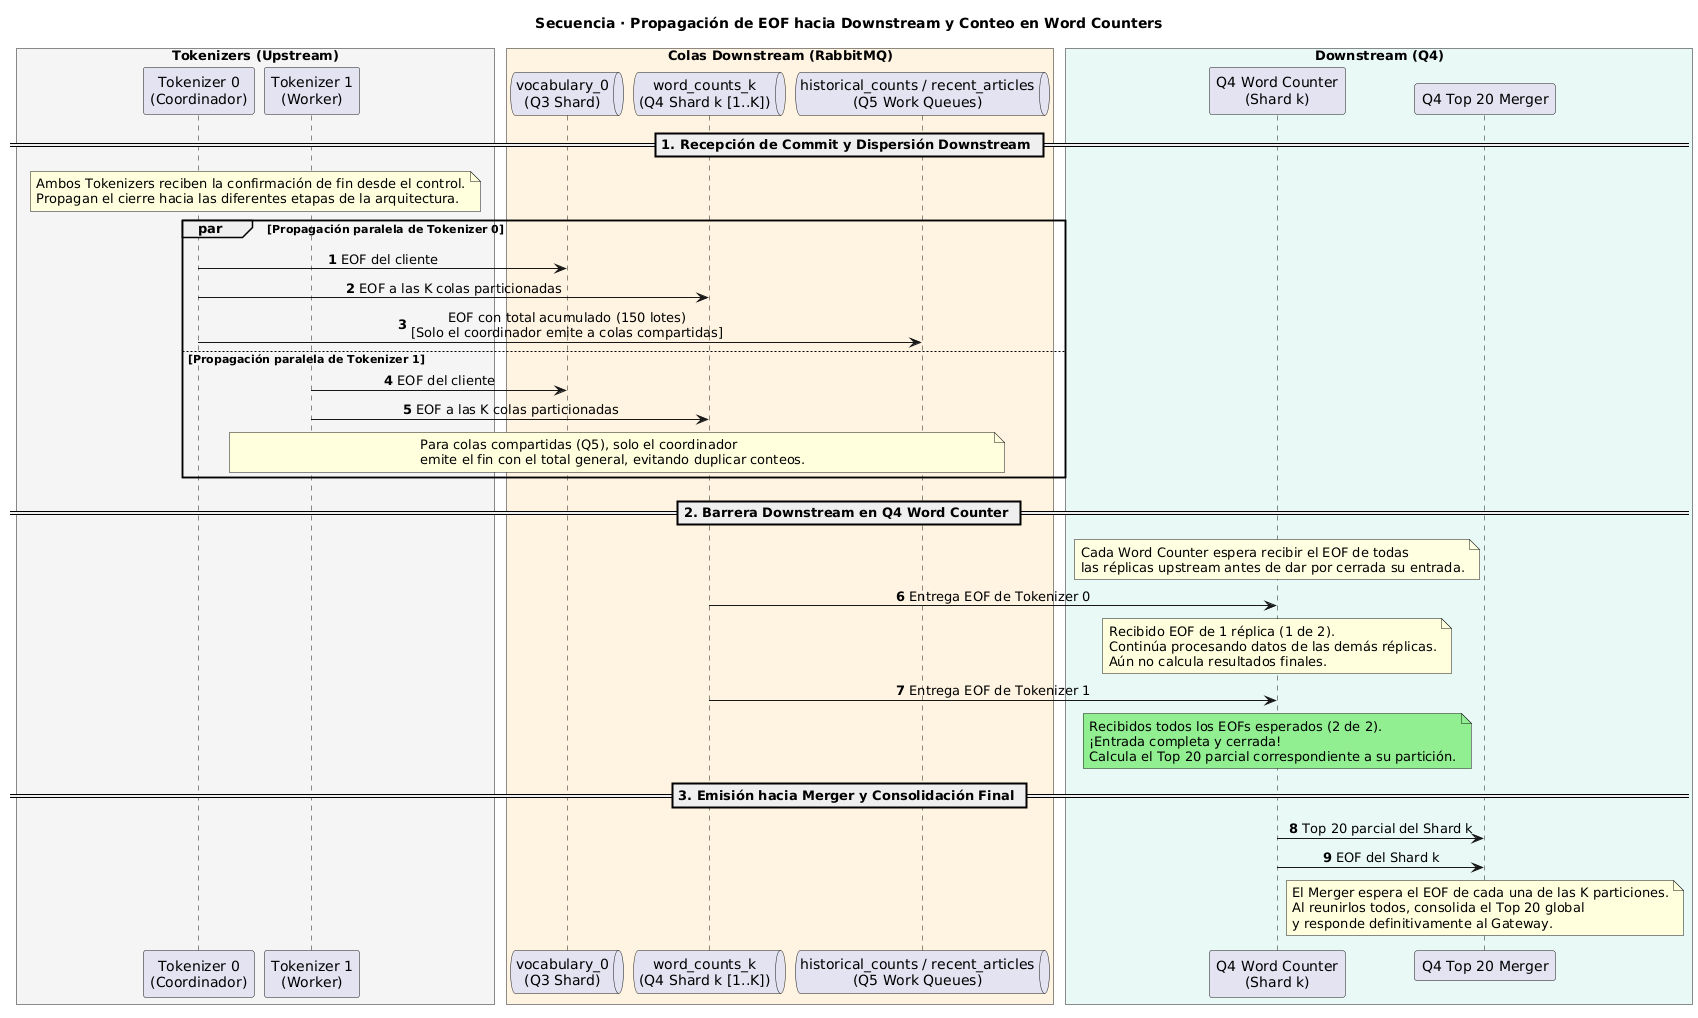

The diagram above was rendered by PlantUML. Its source (embedded in the PNG):
@startuml
autonumber
skinparam shadowing false
skinparam sequenceMessageAlign center
skinparam responseMessageBelowArrow true

title Secuencia · Propagación de EOF hacia Downstream y Conteo en Word Counters

box "Tokenizers (Upstream)" #F5F5F5
participant "Tokenizer 0\n(Coordinador)" as T0
participant "Tokenizer 1\n(Worker)" as T1
end box

box "Colas Downstream (RabbitMQ)" #FFF3E0
queue "vocabulary_0\n(Q3 Shard)" as Q_VOCAB
queue "word_counts_k\n(Q4 Shard k [1..K])" as Q_WC
queue "historical_counts / recent_articles\n(Q5 Work Queues)" as Q_Q5
end box

box "Downstream (Q4)" #E8F8F5
participant "Q4 Word Counter\n(Shard k)" as WC
participant "Q4 Top 20 Merger" as M4
end box

== 1. Recepción de Commit y Dispersión Downstream ==
note over T0, T1
  Ambos Tokenizers reciben la confirmación de fin desde el control.
  Propagan el cierre hacia las diferentes etapas de la arquitectura.
end note

par Propagación paralela de Tokenizer 0
    T0 -> Q_VOCAB : EOF del cliente
    T0 -> Q_WC : EOF a las K colas particionadas
    T0 -> Q_Q5 : EOF con total acumulado (150 lotes)\n[Solo el coordinador emite a colas compartidas]
else Propagación paralela de Tokenizer 1
    T1 -> Q_VOCAB : EOF del cliente
    T1 -> Q_WC : EOF a las K colas particionadas
    note over T1, Q_Q5
      Para colas compartidas (Q5), solo el coordinador
      emite el fin con el total general, evitando duplicar conteos.
    end note
end

== 2. Barrera Downstream en Q4 Word Counter ==
note over WC #LightYellow
  Cada Word Counter espera recibir el EOF de todas
  las réplicas upstream antes de dar por cerrada su entrada.
end note

Q_WC -> WC : Entrega EOF de Tokenizer 0
note over WC
  Recibido EOF de 1 réplica (1 de 2).
  Continúa procesando datos de las demás réplicas.
  Aún no calcula resultados finales.
end note

Q_WC -> WC : Entrega EOF de Tokenizer 1
note over WC #LightGreen
  Recibidos todos los EOFs esperados (2 de 2).
  ¡Entrada completa y cerrada!
  Calcula el Top 20 parcial correspondiente a su partición.
end note

== 3. Emisión hacia Merger y Consolidación Final ==
WC -> M4 : Top 20 parcial del Shard k
WC -> M4 : EOF del Shard k

note over M4
  El Merger espera el EOF de cada una de las K particiones.
  Al reunirlos todos, consolida el Top 20 global
  y responde definitivamente al Gateway.
end note
@enduml